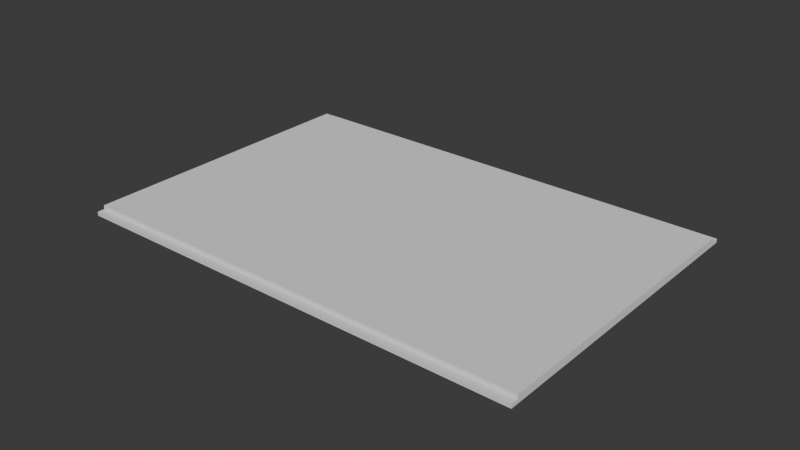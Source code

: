 # Source: Posteriore.blend  (saved by Blender 4.1.24; exported with 4.5.12 LTS)
import bpy
from mathutils import Matrix  # noqa: F401  (used for matrix-valued properties, if any)

bpy.ops.wm.read_factory_settings(use_empty=True)
scene = bpy.context.scene
scene.name = 'Scene'

# ---- collections
col_collection = bpy.data.collections.new('Collection'); scene.collection.children.link(col_collection)

# ---- world
world_world = bpy.data.worlds.new('World'); scene.world = world_world
world_world.use_nodes = True; world_world.node_tree.nodes.clear()
_N = world_world.node_tree.nodes; _L = world_world.node_tree.links
n0 = _N.new('ShaderNodeOutputWorld'); n0.name = 'World Output'; n0.location = (300, 300)
n1 = _N.new('ShaderNodeBackground'); n1.name = 'Background'; n1.location = (10, 300)
n1.inputs[0].default_value = (0.05088, 0.05088, 0.05088, 1.0)
_L.new(n1.outputs[0], n0.inputs[0])
n0.is_active_output = True
world_world.color = (0.05088, 0.05088, 0.05088)
world_world.use_sun_shadow = False
world_world.sun_shadow_jitter_overblur = 0.0

# ---- meshes
me_cube = bpy.data.meshes.new('Cube')
me_cube.from_pydata([(-1.0, -1.0, -1.0), (-1.0, -1.0, 1.0), (-1.0, 1.0, -1.0), (-1.0, 1.0, 1.0), (1.0, -1.0, -1.0), (1.0, -1.0, 1.0), (1.0, 1.0, -1.0), (1.0, 1.0, 1.0), (-1.0, -1.0, 0.0), (1.0, -1.0, 0.0), (0.0, -1.0, -1.0), (0.0, -1.0, 1.0), (0.0, -1.0, 0.0), (1.0, -1.05, 0.0), (1.0, -1.05, -1.0), (0.0, -1.05, -1.0), (-1.0, -1.05, -1.0), (-1.0, -1.05, 0.0), (0.0, -1.05, 0.0), (-1.0, 1.0, 0.0), (0.0, 1.0, -1.0), (0.0, 1.0, 1.0), (1.0, 1.0, 0.0), (0.0, 1.0, 0.0), (-1.0, 1.05, 0.0), (-1.0, 1.05, -1.0), (0.0, 1.05, -1.0), (1.0, 1.05, 0.0), (1.0, 1.05, -1.0), (0.0, 1.05, 0.0)], [], [(0, 8, 1, 3, 19, 2), (23, 21, 7, 22), (6, 22, 7, 5, 9, 4), (12, 11, 1, 8), (2, 20, 6, 4, 10, 0), (7, 21, 3, 1, 11, 5), (12, 8, 17, 18), (4, 9, 13, 14), (9, 5, 11, 12), (15, 18, 17, 16), (14, 13, 18, 15), (0, 10, 15, 16), (8, 0, 16, 17), (10, 4, 14, 15), (9, 12, 18, 13), (23, 22, 27, 29), (6, 20, 26, 28), (19, 3, 21, 23), (26, 29, 27, 28), (25, 24, 29, 26), (2, 19, 24, 25), (22, 6, 28, 27), (19, 23, 29, 24), (20, 2, 25, 26)])
_uv = me_cube.uv_layers.new(name='UVMap')
_uv.uv.foreach_set('vector', [0.375, 0.0, 0.5, 0.0, 0.625, 0.0, 0.625, 0.25, 0.5, 0.25, 0.375, 0.25, 0.5, 0.375, 0.625, 0.375, 0.625, 0.5, 0.5, 0.5, 0.375, 0.5, 0.5, 0.5, 0.625, 0.5, 0.625, 0.75, 0.5, 0.75, 0.375, 0.75, 0.5, 0.875, 0.625, 0.875, 0.625, 1.0, 0.5, 1.0, 0.125, 0.5, 0.25, 0.5, 0.375, 0.5, 0.375, 0.75, 0.25, 0.75, 0.125, 0.75, 0.625, 0.5, 0.75, 0.5, 0.875, 0.5, 0.875, 0.75, 0.75, 0.75, 0.625, 0.75, 0.5, 0.875, 0.5, 1.0, 0.5, 1.0, 0.5, 0.875, 0.375, 0.75, 0.5, 0.75, 0.5, 0.75, 0.375, 0.75, 0.5, 0.75, 0.625, 0.75, 0.625, 0.875, 0.5, 0.875, 0.375, 0.875, 0.5, 0.875, 0.5, 1.0, 0.375, 1.0, 0.375, 0.75, 0.5, 0.75, 0.5, 0.875, 0.375, 0.875, 0.125, 0.75, 0.25, 0.75, 0.25, 0.75, 0.125, 0.75, 0.5, 0.0, 0.375, 0.0, 0.375, 0.0, 0.5, 0.0, 0.25, 0.75, 0.375, 0.75, 0.375, 0.75, 0.25, 0.75, 0.5, 0.75, 0.5, 0.875, 0.5, 0.875, 0.5, 0.75, 0.5, 0.375, 0.5, 0.5, 0.5, 0.5, 0.5, 0.375, 0.375, 0.5, 0.25, 0.5, 0.25, 0.5, 0.375, 0.5, 0.5, 0.25, 0.625, 0.25, 0.625, 0.375, 0.5, 0.375, 0.375, 0.375, 0.5, 0.375, 0.5, 0.5, 0.375, 0.5, 0.375, 0.25, 0.5, 0.25, 0.5, 0.375, 0.375, 0.375, 0.375, 0.25, 0.5, 0.25, 0.5, 0.25, 0.375, 0.25, 0.5, 0.5, 0.375, 0.5, 0.375, 0.5, 0.5, 0.5, 0.5, 0.25, 0.5, 0.375, 0.5, 0.375, 0.5, 0.25, 0.25, 0.5, 0.125, 0.5, 0.125, 0.5, 0.25, 0.5])
me_cube.update()

# ---- objects
ob_cube_001 = bpy.data.objects.new('Cube.001', me_cube)

# ---- transforms, parenting, visibility, modifiers, constraints
ob_cube_001.location = (0.007284, 0.0, 0.0)
ob_cube_001.scale = (0.075, 0.04881, 0.00125)

# ---- collection membership
col_collection.objects.link(ob_cube_001)

# ---- scene / render settings (as saved in the file)
scene.frame_start = 1; scene.frame_end = 250; scene.frame_set(1)
scene.render.engine = 'BLENDER_EEVEE_NEXT'
scene.cycles.sampling_pattern = 'TABULATED_SOBOL'
scene.eevee.ray_tracing_options.trace_max_roughness = 0.0
bpy.context.view_layer.update()

# ---- added for rendering (the .blend has no active camera and no usable light): camera, sun
cam_auto = bpy.data.cameras.new('AutoCamera')
cam_auto.lens = 50.0
cam_auto.sensor_width = 36.0
cam_auto.clip_end = 1000.0
ob_auto_camera = bpy.data.objects.new('AutoCamera', cam_auto)
scene.collection.objects.link(ob_auto_camera)
ob_auto_camera.location = (0.192329, -0.222054, 0.148036)
ob_auto_camera.rotation_euler = (1.09748, -7.21219e-08, 0.694738)
scene.camera = ob_auto_camera
light_auto_sun = bpy.data.lights.new('AutoSun', 'SUN')
light_auto_sun.energy = 3.0
light_auto_sun.angle = 0.0523599
ob_auto_sun = bpy.data.objects.new('AutoSun', light_auto_sun)
scene.collection.objects.link(ob_auto_sun)
ob_auto_sun.rotation_euler = (0.872665, 0.174533, 0.523599)
bpy.context.view_layer.update()
